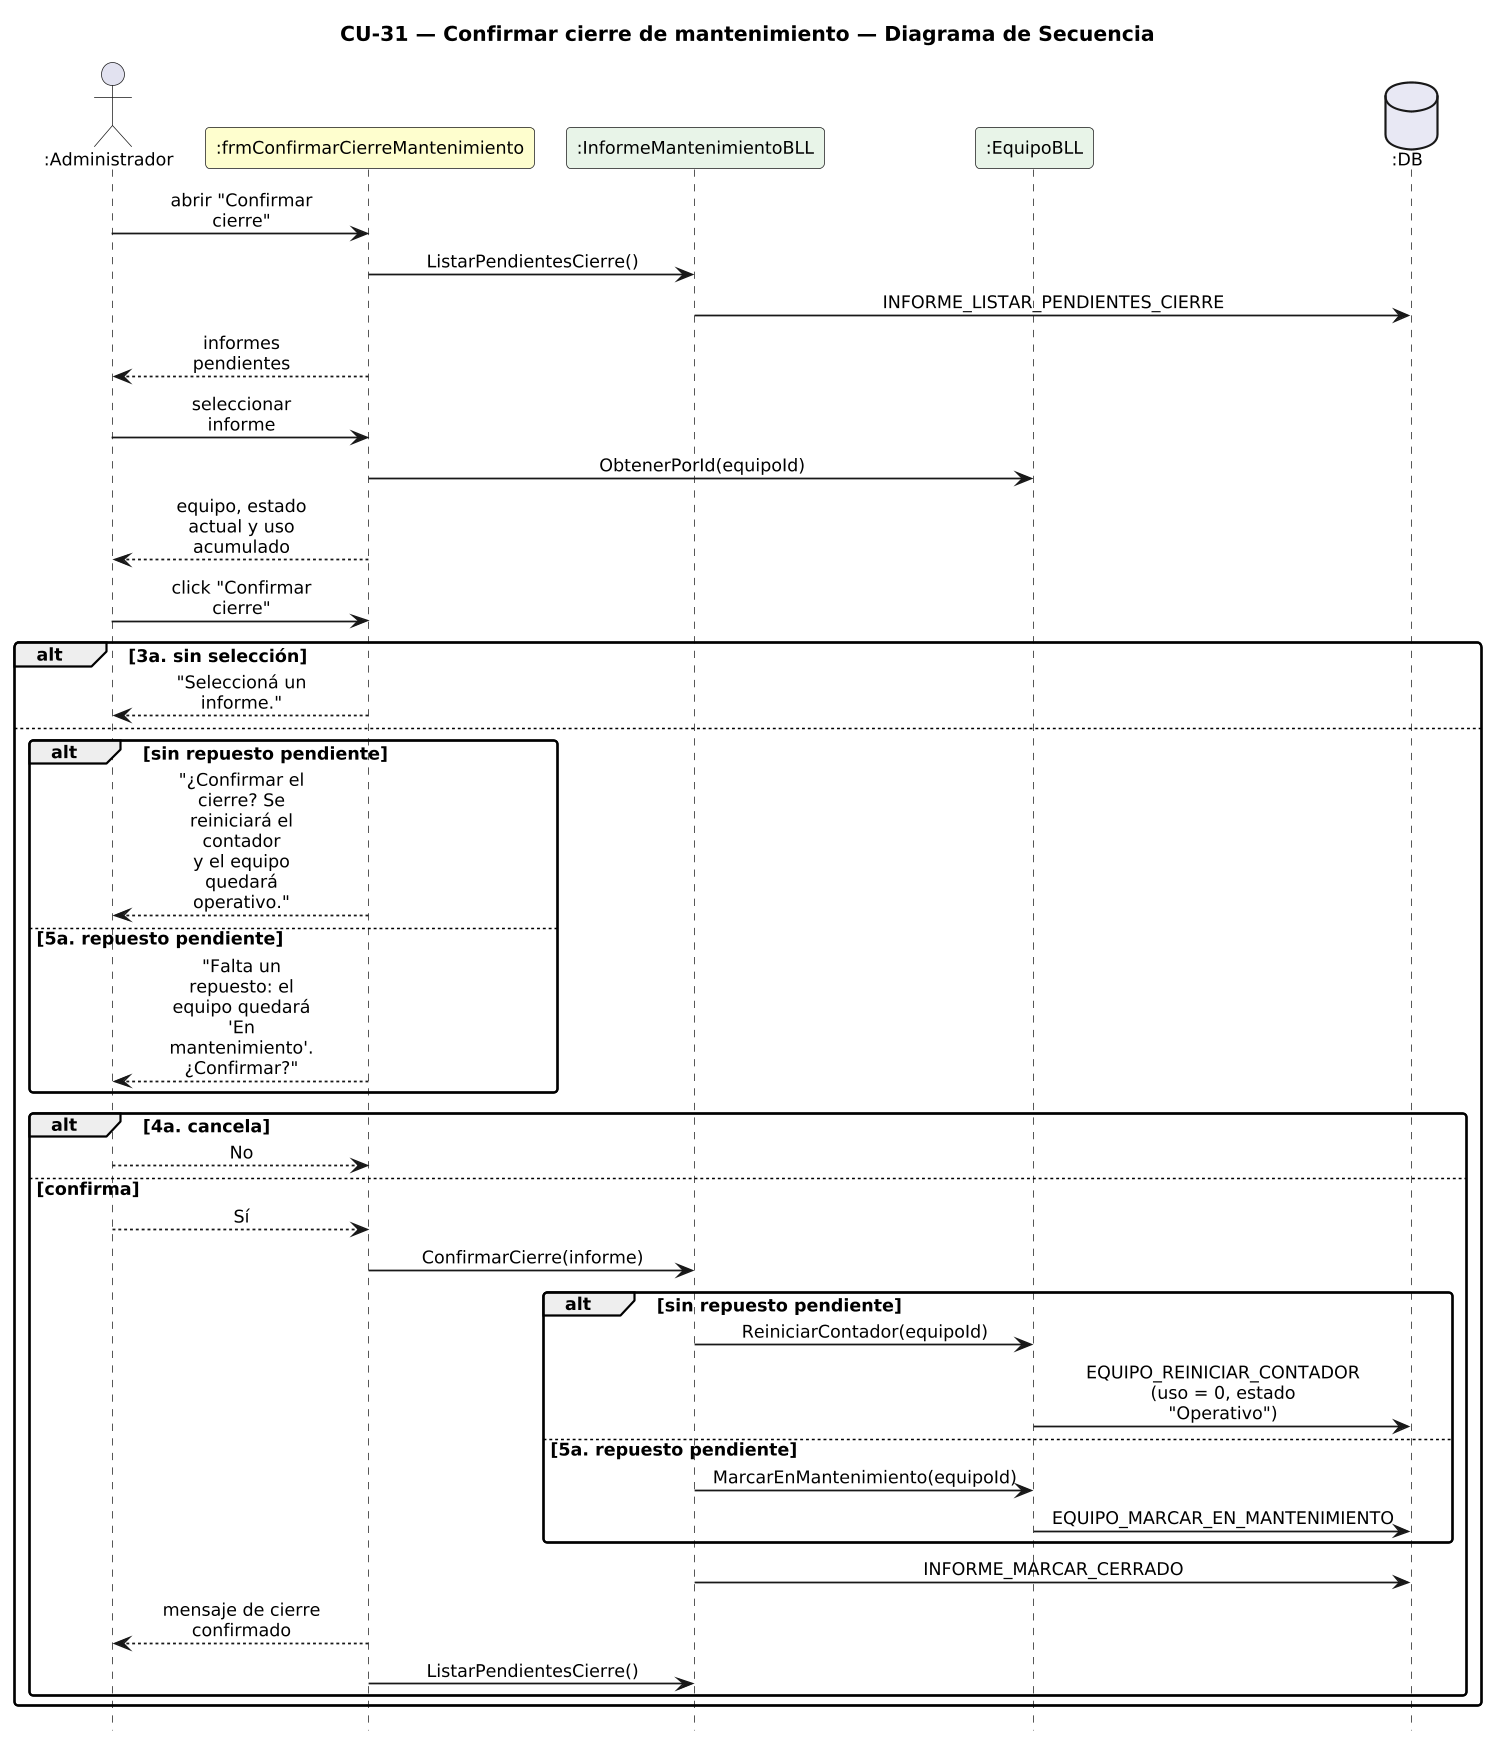

The diagram above was rendered by PlantUML. Its source (embedded in the PNG):
@startuml DiagramaSecuencia_CU31_ConfirmarCierreMantenimiento

title CU-31 — Confirmar cierre de mantenimiento — Diagrama de Secuencia

skinparam shadowing false
skinparam roundcorner 6
skinparam sequenceArrowThickness 1.2
skinparam ParticipantPadding 6
skinparam BoxPadding 4
skinparam maxMessageSize 115
skinparam sequenceMessageAlign center
skinparam defaultFontSize 12
skinparam dpi 140
hide footbox

actor ":Administrador" as A
participant ":frmConfirmarCierreMantenimiento" as F #FEFECE
participant ":InformeMantenimientoBLL" as IB #E8F4E8
participant ":EquipoBLL" as EB #E8F4E8
database ":DB" as DB #E8E8F4

A -> F : abrir "Confirmar cierre"
F -> IB : ListarPendientesCierre()
IB -> DB : INFORME_LISTAR_PENDIENTES_CIERRE
F --> A : informes pendientes
A -> F : seleccionar informe
F -> EB : ObtenerPorId(equipoId)
F --> A : equipo, estado actual y uso acumulado
A -> F : click "Confirmar cierre"
alt 3a. sin selección
  F --> A : "Seleccioná un informe."
else
  alt sin repuesto pendiente
    F --> A : "¿Confirmar el cierre? Se reiniciará el contador\ny el equipo quedará operativo."
  else 5a. repuesto pendiente
    F --> A : "Falta un repuesto: el equipo quedará\n'En mantenimiento'. ¿Confirmar?"
  end
  alt 4a. cancela
    A --> F : No
  else confirma
    A --> F : Sí
    F -> IB : ConfirmarCierre(informe)
    alt sin repuesto pendiente
      IB -> EB : ReiniciarContador(equipoId)
      EB -> DB : EQUIPO_REINICIAR_CONTADOR\n(uso = 0, estado "Operativo")
    else 5a. repuesto pendiente
      IB -> EB : MarcarEnMantenimiento(equipoId)
      EB -> DB : EQUIPO_MARCAR_EN_MANTENIMIENTO
    end
    IB -> DB : INFORME_MARCAR_CERRADO
    F --> A : mensaje de cierre confirmado
    F -> IB : ListarPendientesCierre()
  end
end

@enduml